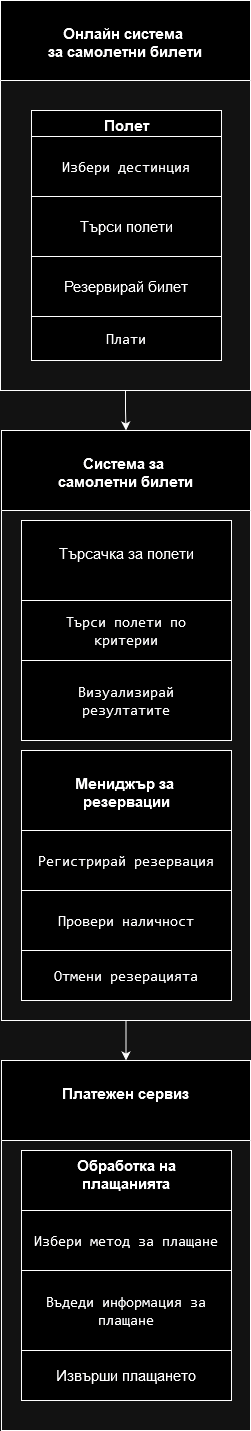

The diagram above was exported from draw.io. Its source (the exported page's mxGraphModel, read from the mxfile embedded in the PNG):
<mxGraphModel dx="1434" dy="774" grid="1" gridSize="10" guides="1" tooltips="1" connect="1" arrows="1" fold="1" page="1" pageScale="1" pageWidth="1654" pageHeight="2336" math="0" shadow="0">
  <root>
    <mxCell id="WIyWlLk6GJQsqaUBKTNV-0" />
    <mxCell id="WIyWlLk6GJQsqaUBKTNV-1" parent="WIyWlLk6GJQsqaUBKTNV-0" />
    <mxCell id="jU7rScEruM6JlejuPXg3-58" style="edgeStyle=orthogonalEdgeStyle;rounded=0;orthogonalLoop=1;jettySize=auto;html=1;entryX=0.5;entryY=0;entryDx=0;entryDy=0;" parent="WIyWlLk6GJQsqaUBKTNV-1" source="zkfFHV4jXpPFQw0GAbJ--17" target="jU7rScEruM6JlejuPXg3-44" edge="1">
      <mxGeometry relative="1" as="geometry" />
    </mxCell>
    <mxCell id="zkfFHV4jXpPFQw0GAbJ--17" value="&#10;Онлайн система &#10;за самолетни билети" style="swimlane;fontStyle=1;align=center;verticalAlign=top;childLayout=stackLayout;horizontal=1;startSize=80;horizontalStack=0;resizeParent=1;resizeLast=0;collapsible=1;marginBottom=0;rounded=0;shadow=0;strokeWidth=1;fontSize=15;" parent="WIyWlLk6GJQsqaUBKTNV-1" vertex="1">
      <mxGeometry x="289" y="40" width="250" height="390" as="geometry">
        <mxRectangle x="550" y="140" width="160" height="26" as="alternateBounds" />
      </mxGeometry>
    </mxCell>
    <mxCell id="73mzua4RPxOU6UaDtCoA-5" style="edgeStyle=orthogonalEdgeStyle;rounded=0;orthogonalLoop=1;jettySize=auto;html=1;exitX=0.5;exitY=1;exitDx=0;exitDy=0;" parent="zkfFHV4jXpPFQw0GAbJ--17" edge="1">
      <mxGeometry relative="1" as="geometry">
        <mxPoint x="125" y="86" as="sourcePoint" />
        <mxPoint x="125" y="86" as="targetPoint" />
      </mxGeometry>
    </mxCell>
    <mxCell id="73mzua4RPxOU6UaDtCoA-10" value="Полет" style="swimlane;fontStyle=1;align=center;verticalAlign=top;childLayout=stackLayout;horizontal=1;startSize=26;horizontalStack=0;resizeParent=1;resizeLast=0;collapsible=1;marginBottom=0;rounded=0;shadow=0;strokeWidth=1;fontSize=15;" parent="WIyWlLk6GJQsqaUBKTNV-1" vertex="1">
      <mxGeometry x="320" y="150" width="190" height="250" as="geometry">
        <mxRectangle x="550" y="140" width="160" height="26" as="alternateBounds" />
      </mxGeometry>
    </mxCell>
    <mxCell id="73mzua4RPxOU6UaDtCoA-11" style="edgeStyle=orthogonalEdgeStyle;rounded=0;orthogonalLoop=1;jettySize=auto;html=1;exitX=0.5;exitY=1;exitDx=0;exitDy=0;" parent="73mzua4RPxOU6UaDtCoA-10" source="73mzua4RPxOU6UaDtCoA-12" target="73mzua4RPxOU6UaDtCoA-12" edge="1">
      <mxGeometry relative="1" as="geometry" />
    </mxCell>
    <mxCell id="73mzua4RPxOU6UaDtCoA-12" value="&lt;div style=&quot;font-size: 15px;&quot; tabindex=&quot;0&quot; id=&quot;tw-target-text-container&quot; class=&quot;tw-ta-container F0azHf tw-nfl&quot;&gt;&lt;pre dir=&quot;ltr&quot; data-ved=&quot;2ahUKEwintonZ_IqEAxWtQ_EDHeQMARUQ3ewLegQIBRAT&quot; style=&quot;text-align:left&quot; id=&quot;tw-target-text&quot; data-placeholder=&quot;Translation&quot; class=&quot;tw-data-text tw-text-large tw-ta&quot;&gt;Избери дестинция&lt;/pre&gt;&lt;/div&gt;" style="rounded=0;whiteSpace=wrap;html=1;" parent="73mzua4RPxOU6UaDtCoA-10" vertex="1">
      <mxGeometry y="26" width="190" height="60" as="geometry" />
    </mxCell>
    <mxCell id="73mzua4RPxOU6UaDtCoA-13" value="&lt;font style=&quot;font-size: 15px;&quot;&gt;Търси полети&lt;/font&gt;" style="rounded=0;whiteSpace=wrap;html=1;" parent="73mzua4RPxOU6UaDtCoA-10" vertex="1">
      <mxGeometry y="86" width="190" height="60" as="geometry" />
    </mxCell>
    <mxCell id="73mzua4RPxOU6UaDtCoA-14" value="&lt;font style=&quot;font-size: 15px;&quot;&gt;Резервирай билет&lt;/font&gt;" style="rounded=0;whiteSpace=wrap;html=1;" parent="73mzua4RPxOU6UaDtCoA-10" vertex="1">
      <mxGeometry y="146" width="190" height="60" as="geometry" />
    </mxCell>
    <mxCell id="73mzua4RPxOU6UaDtCoA-15" value="&lt;div style=&quot;font-size: 15px;&quot; tabindex=&quot;0&quot; id=&quot;tw-target-text-container&quot; class=&quot;tw-ta-container F0azHf tw-nfl&quot;&gt;&lt;pre dir=&quot;ltr&quot; data-ved=&quot;2ahUKEwintonZ_IqEAxWtQ_EDHeQMARUQ3ewLegQIBRAT&quot; style=&quot;text-align:left&quot; id=&quot;tw-target-text&quot; data-placeholder=&quot;Translation&quot; class=&quot;tw-data-text tw-text-large tw-ta&quot;&gt;Плати&lt;/pre&gt;&lt;/div&gt;" style="rounded=0;whiteSpace=wrap;html=1;" parent="73mzua4RPxOU6UaDtCoA-10" vertex="1">
      <mxGeometry y="206" width="190" height="44" as="geometry" />
    </mxCell>
    <mxCell id="jU7rScEruM6JlejuPXg3-7" value="&#10;Търсачка за полети" style="swimlane;fontStyle=0;align=center;verticalAlign=top;childLayout=stackLayout;horizontal=1;startSize=80;horizontalStack=0;resizeParent=1;resizeLast=0;collapsible=1;marginBottom=0;rounded=0;shadow=0;strokeWidth=1;fontSize=15;" parent="WIyWlLk6GJQsqaUBKTNV-1" vertex="1">
      <mxGeometry x="310" y="560" width="210" height="220" as="geometry">
        <mxRectangle x="550" y="140" width="160" height="26" as="alternateBounds" />
      </mxGeometry>
    </mxCell>
    <mxCell id="jU7rScEruM6JlejuPXg3-8" style="edgeStyle=orthogonalEdgeStyle;rounded=0;orthogonalLoop=1;jettySize=auto;html=1;exitX=0.5;exitY=1;exitDx=0;exitDy=0;" parent="jU7rScEruM6JlejuPXg3-7" edge="1">
      <mxGeometry relative="1" as="geometry">
        <mxPoint x="125" y="86" as="sourcePoint" />
        <mxPoint x="125" y="86" as="targetPoint" />
      </mxGeometry>
    </mxCell>
    <mxCell id="jU7rScEruM6JlejuPXg3-30" value="&lt;pre style=&quot;font-size: 15px;&quot;&gt;&lt;code class=&quot;!whitespace-pre hljs language-plaintext&quot;&gt;Търси полети по&lt;br&gt;критерии&lt;/code&gt;&lt;/pre&gt;" style="whiteSpace=wrap;html=1;" parent="jU7rScEruM6JlejuPXg3-7" vertex="1">
      <mxGeometry y="80" width="210" height="60" as="geometry" />
    </mxCell>
    <mxCell id="jU7rScEruM6JlejuPXg3-34" value="&lt;pre&gt;&lt;span style=&quot;font-size: 15px;&quot;&gt;&lt;code class=&quot;!whitespace-pre hljs language-plaintext&quot;&gt;Визуализирай&lt;br&gt;резултатите&lt;/code&gt;&lt;/span&gt;&lt;/pre&gt;" style="whiteSpace=wrap;html=1;" parent="jU7rScEruM6JlejuPXg3-7" vertex="1">
      <mxGeometry y="140" width="210" height="80" as="geometry" />
    </mxCell>
    <mxCell id="jU7rScEruM6JlejuPXg3-35" value="&#10;Мениджър за &#10;резервации" style="swimlane;fontStyle=1;align=center;verticalAlign=top;childLayout=stackLayout;horizontal=1;startSize=80;horizontalStack=0;resizeParent=1;resizeLast=0;collapsible=1;marginBottom=0;rounded=0;shadow=0;strokeWidth=1;fontSize=15;" parent="WIyWlLk6GJQsqaUBKTNV-1" vertex="1">
      <mxGeometry x="310" y="790" width="210" height="200" as="geometry">
        <mxRectangle x="550" y="140" width="160" height="26" as="alternateBounds" />
      </mxGeometry>
    </mxCell>
    <mxCell id="jU7rScEruM6JlejuPXg3-36" style="edgeStyle=orthogonalEdgeStyle;rounded=0;orthogonalLoop=1;jettySize=auto;html=1;exitX=0.5;exitY=1;exitDx=0;exitDy=0;" parent="jU7rScEruM6JlejuPXg3-35" edge="1">
      <mxGeometry relative="1" as="geometry">
        <mxPoint x="125" y="86" as="sourcePoint" />
        <mxPoint x="125" y="86" as="targetPoint" />
      </mxGeometry>
    </mxCell>
    <mxCell id="jU7rScEruM6JlejuPXg3-37" value="&lt;pre style=&quot;font-size: 15px;&quot;&gt;&lt;code class=&quot;!whitespace-pre hljs language-plaintext&quot;&gt;Регистрирай резервация&lt;/code&gt;&lt;/pre&gt;" style="whiteSpace=wrap;html=1;" parent="jU7rScEruM6JlejuPXg3-35" vertex="1">
      <mxGeometry y="80" width="210" height="60" as="geometry" />
    </mxCell>
    <mxCell id="jU7rScEruM6JlejuPXg3-38" value="&lt;pre style=&quot;font-size: 15px;&quot;&gt;&lt;code class=&quot;!whitespace-pre hljs language-plaintext&quot;&gt;Провери наличност&lt;/code&gt;&lt;/pre&gt;" style="whiteSpace=wrap;html=1;" parent="jU7rScEruM6JlejuPXg3-35" vertex="1">
      <mxGeometry y="140" width="210" height="60" as="geometry" />
    </mxCell>
    <mxCell id="jU7rScEruM6JlejuPXg3-39" value="&lt;pre style=&quot;font-size: 15px;&quot;&gt;&lt;code&gt;Отмени резерацията&lt;/code&gt;&lt;/pre&gt;" style="whiteSpace=wrap;html=1;" parent="WIyWlLk6GJQsqaUBKTNV-1" vertex="1">
      <mxGeometry x="310" y="990" width="210" height="50" as="geometry" />
    </mxCell>
    <mxCell id="jU7rScEruM6JlejuPXg3-59" style="edgeStyle=orthogonalEdgeStyle;rounded=0;orthogonalLoop=1;jettySize=auto;html=1;entryX=0.5;entryY=0;entryDx=0;entryDy=0;" parent="WIyWlLk6GJQsqaUBKTNV-1" source="jU7rScEruM6JlejuPXg3-44" target="jU7rScEruM6JlejuPXg3-52" edge="1">
      <mxGeometry relative="1" as="geometry" />
    </mxCell>
    <mxCell id="jU7rScEruM6JlejuPXg3-44" value="&#10;Система за &#10;самолетни билети" style="swimlane;fontStyle=1;align=center;verticalAlign=top;childLayout=stackLayout;horizontal=1;startSize=80;horizontalStack=0;resizeParent=1;resizeLast=0;collapsible=1;marginBottom=0;rounded=0;shadow=0;strokeWidth=1;fontSize=15;" parent="WIyWlLk6GJQsqaUBKTNV-1" vertex="1">
      <mxGeometry x="290" y="470" width="249" height="590" as="geometry">
        <mxRectangle x="550" y="140" width="160" height="26" as="alternateBounds" />
      </mxGeometry>
    </mxCell>
    <mxCell id="jU7rScEruM6JlejuPXg3-45" style="edgeStyle=orthogonalEdgeStyle;rounded=0;orthogonalLoop=1;jettySize=auto;html=1;exitX=0.5;exitY=1;exitDx=0;exitDy=0;" parent="jU7rScEruM6JlejuPXg3-44" edge="1">
      <mxGeometry relative="1" as="geometry">
        <mxPoint x="125" y="86" as="sourcePoint" />
        <mxPoint x="125" y="86" as="targetPoint" />
      </mxGeometry>
    </mxCell>
    <mxCell id="jU7rScEruM6JlejuPXg3-48" value="Обработка на &#10;плащанията" style="swimlane;fontStyle=1;align=center;verticalAlign=top;childLayout=stackLayout;horizontal=1;startSize=60;horizontalStack=0;resizeParent=1;resizeLast=0;collapsible=1;marginBottom=0;rounded=0;shadow=0;strokeWidth=1;fontSize=15;" parent="WIyWlLk6GJQsqaUBKTNV-1" vertex="1">
      <mxGeometry x="310" y="1190" width="210" height="250" as="geometry">
        <mxRectangle x="550" y="140" width="160" height="26" as="alternateBounds" />
      </mxGeometry>
    </mxCell>
    <mxCell id="jU7rScEruM6JlejuPXg3-49" style="edgeStyle=orthogonalEdgeStyle;rounded=0;orthogonalLoop=1;jettySize=auto;html=1;exitX=0.5;exitY=1;exitDx=0;exitDy=0;" parent="jU7rScEruM6JlejuPXg3-48" edge="1">
      <mxGeometry relative="1" as="geometry">
        <mxPoint x="125" y="86" as="sourcePoint" />
        <mxPoint x="125" y="86" as="targetPoint" />
      </mxGeometry>
    </mxCell>
    <mxCell id="jU7rScEruM6JlejuPXg3-50" value="&lt;pre style=&quot;font-size: 15px;&quot;&gt;&lt;code class=&quot;!whitespace-pre hljs language-plaintext&quot;&gt;Избери метод за плащане&lt;/code&gt;&lt;/pre&gt;" style="whiteSpace=wrap;html=1;" parent="jU7rScEruM6JlejuPXg3-48" vertex="1">
      <mxGeometry y="60" width="210" height="60" as="geometry" />
    </mxCell>
    <mxCell id="jU7rScEruM6JlejuPXg3-51" value="&lt;pre style=&quot;font-size: 13px;&quot;&gt;&lt;font style=&quot;font-size: 13px;&quot;&gt;&lt;span style=&quot;font-size: 15px;&quot;&gt;&lt;code&gt;Въдеди информация за&lt;br&gt;плащане&lt;/code&gt;&lt;/span&gt;&lt;b style=&quot;font-size: 15px;&quot;&gt;&lt;code&gt;&lt;br&gt;&lt;/code&gt;&lt;/b&gt;&lt;/font&gt;&lt;/pre&gt;" style="whiteSpace=wrap;html=1;" parent="jU7rScEruM6JlejuPXg3-48" vertex="1">
      <mxGeometry y="120" width="210" height="80" as="geometry" />
    </mxCell>
    <mxCell id="jU7rScEruM6JlejuPXg3-52" value="&#10;Платежен сервиз  " style="swimlane;fontStyle=1;align=center;verticalAlign=top;childLayout=stackLayout;horizontal=1;startSize=80;horizontalStack=0;resizeParent=1;resizeLast=0;collapsible=1;marginBottom=0;rounded=0;shadow=0;strokeWidth=1;fontSize=15;" parent="WIyWlLk6GJQsqaUBKTNV-1" vertex="1">
      <mxGeometry x="290" y="1100" width="249" height="370" as="geometry">
        <mxRectangle x="550" y="140" width="160" height="26" as="alternateBounds" />
      </mxGeometry>
    </mxCell>
    <mxCell id="jU7rScEruM6JlejuPXg3-53" style="edgeStyle=orthogonalEdgeStyle;rounded=0;orthogonalLoop=1;jettySize=auto;html=1;exitX=0.5;exitY=1;exitDx=0;exitDy=0;" parent="jU7rScEruM6JlejuPXg3-52" edge="1">
      <mxGeometry relative="1" as="geometry">
        <mxPoint x="125" y="86" as="sourcePoint" />
        <mxPoint x="125" y="86" as="targetPoint" />
      </mxGeometry>
    </mxCell>
    <mxCell id="jU7rScEruM6JlejuPXg3-57" value="&lt;font style=&quot;font-size: 15px;&quot;&gt;Извърши плащането&lt;/font&gt;" style="whiteSpace=wrap;html=1;" parent="WIyWlLk6GJQsqaUBKTNV-1" vertex="1">
      <mxGeometry x="310" y="1390" width="210" height="50" as="geometry" />
    </mxCell>
  </root>
</mxGraphModel>